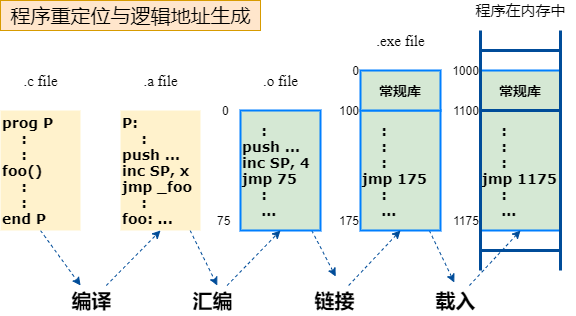

The diagram above was exported from draw.io. Its source (the exported page's mxGraphModel, read from the mxfile embedded in the PNG):
<mxGraphModel dx="760" dy="852" grid="1" gridSize="10" guides="1" tooltips="1" connect="1" arrows="1" fold="1" page="1" pageScale="1" pageWidth="1169" pageHeight="827" background="none" math="0" shadow="0">
  <root>
    <mxCell id="0" />
    <mxCell id="1" parent="0" />
    <mxCell id="55" style="rounded=0;orthogonalLoop=1;jettySize=auto;html=1;exitX=0.5;exitY=1;exitDx=0;exitDy=0;strokeColor=#004C99;strokeWidth=1;fontFamily=Times New Roman;fontSize=15;dashed=1;" parent="1" source="20" target="51" edge="1">
      <mxGeometry relative="1" as="geometry" />
    </mxCell>
    <mxCell id="20" value="&lt;span style=&quot;font-size: 14px;&quot;&gt;prog P&lt;/span&gt;&lt;br style=&quot;font-size: 14px;&quot;&gt;&lt;span style=&quot;font-size: 14px;&quot;&gt;&amp;nbsp; &amp;nbsp; :&lt;/span&gt;&lt;br style=&quot;font-size: 14px;&quot;&gt;&lt;span style=&quot;font-size: 14px;&quot;&gt;&amp;nbsp; &amp;nbsp; :&lt;/span&gt;&lt;br style=&quot;font-size: 14px;&quot;&gt;&lt;span style=&quot;font-size: 14px;&quot;&gt;foo()&lt;/span&gt;&lt;br style=&quot;font-size: 14px;&quot;&gt;&lt;span style=&quot;font-size: 14px;&quot;&gt;&amp;nbsp; &amp;nbsp; :&lt;/span&gt;&lt;br style=&quot;font-size: 14px;&quot;&gt;&lt;span style=&quot;font-size: 14px;&quot;&gt;&amp;nbsp; &amp;nbsp; :&lt;/span&gt;&lt;br style=&quot;font-size: 14px;&quot;&gt;&lt;span style=&quot;font-size: 14px;&quot;&gt;end P&lt;/span&gt;" style="text;html=1;strokeColor=none;fillColor=#fff2cc;align=left;verticalAlign=middle;whiteSpace=wrap;rounded=0;glass=0;labelBackgroundColor=none;fontSize=14;fontStyle=1;fontFamily=Verdana;" parent="1" vertex="1">
      <mxGeometry x="190" y="280" width="80" height="120" as="geometry" />
    </mxCell>
    <mxCell id="57" style="edgeStyle=none;rounded=0;orthogonalLoop=1;jettySize=auto;html=1;entryX=0.58;entryY=0;entryDx=0;entryDy=0;entryPerimeter=0;dashed=1;strokeColor=#004C99;strokeWidth=1;fontFamily=Times New Roman;fontSize=15;" parent="1" source="22" target="52" edge="1">
      <mxGeometry relative="1" as="geometry" />
    </mxCell>
    <mxCell id="22" value="&lt;span style=&quot;font-size: 14px;&quot;&gt;P:&lt;/span&gt;&lt;br style=&quot;font-size: 14px;&quot;&gt;&lt;span style=&quot;font-size: 14px;&quot;&gt;&amp;nbsp; &amp;nbsp; :&lt;/span&gt;&lt;br style=&quot;font-size: 14px;&quot;&gt;&lt;span style=&quot;font-size: 14px;&quot;&gt;push ...&lt;/span&gt;&lt;br style=&quot;font-size: 14px;&quot;&gt;&lt;span style=&quot;font-size: 14px;&quot;&gt;inc SP, x&lt;/span&gt;&lt;br style=&quot;font-size: 14px;&quot;&gt;&lt;span style=&quot;font-size: 14px;&quot;&gt;jmp _foo&lt;/span&gt;&lt;br style=&quot;font-size: 14px;&quot;&gt;&lt;span style=&quot;font-size: 14px;&quot;&gt;&amp;nbsp; &amp;nbsp; :&lt;/span&gt;&lt;br style=&quot;font-size: 14px;&quot;&gt;&lt;span style=&quot;font-size: 14px;&quot;&gt;foo: ...&lt;/span&gt;" style="text;html=1;strokeColor=none;fillColor=#fff2cc;align=left;verticalAlign=middle;whiteSpace=wrap;rounded=0;glass=0;labelBackgroundColor=none;fontSize=14;fontStyle=1;fontFamily=Verdana;" parent="1" vertex="1">
      <mxGeometry x="310" y="280" width="80" height="120" as="geometry" />
    </mxCell>
    <mxCell id="59" style="edgeStyle=none;rounded=0;orthogonalLoop=1;jettySize=auto;html=1;dashed=1;strokeColor=#004C99;strokeWidth=1;fontFamily=Times New Roman;fontSize=15;" parent="1" source="23" edge="1">
      <mxGeometry relative="1" as="geometry">
        <mxPoint x="470" y="400" as="targetPoint" />
      </mxGeometry>
    </mxCell>
    <mxCell id="60" style="edgeStyle=none;rounded=0;orthogonalLoop=1;jettySize=auto;html=1;entryX=0.52;entryY=-0.3;entryDx=0;entryDy=0;entryPerimeter=0;dashed=1;strokeColor=#004C99;strokeWidth=1;fontFamily=Times New Roman;fontSize=15;" parent="1" source="23" target="53" edge="1">
      <mxGeometry relative="1" as="geometry" />
    </mxCell>
    <mxCell id="23" value="&lt;span style=&quot;font-size: 14px;&quot;&gt;&amp;nbsp; &amp;nbsp; :&lt;/span&gt;&lt;br style=&quot;font-size: 14px;&quot;&gt;&lt;span style=&quot;font-size: 14px;&quot;&gt;push ...&lt;/span&gt;&lt;br style=&quot;font-size: 14px;&quot;&gt;&lt;span style=&quot;font-size: 14px;&quot;&gt;inc SP, 4&lt;/span&gt;&lt;br style=&quot;font-size: 14px;&quot;&gt;&lt;span style=&quot;font-size: 14px;&quot;&gt;jmp 75&lt;/span&gt;&lt;br style=&quot;font-size: 14px;&quot;&gt;&lt;span style=&quot;font-size: 14px;&quot;&gt;&amp;nbsp; &amp;nbsp; :&lt;/span&gt;&lt;br style=&quot;font-size: 14px;&quot;&gt;&lt;span style=&quot;font-size: 14px;&quot;&gt;&amp;nbsp; &amp;nbsp; ...&lt;/span&gt;" style="text;html=1;strokeColor=#007FFF;fillColor=#d5e8d4;align=left;verticalAlign=middle;whiteSpace=wrap;rounded=0;glass=0;labelBackgroundColor=none;fontSize=14;fontStyle=1;fontFamily=Verdana;strokeWidth=2;" parent="1" vertex="1">
      <mxGeometry x="430" y="280" width="80" height="120" as="geometry" />
    </mxCell>
    <mxCell id="62" style="edgeStyle=none;rounded=0;orthogonalLoop=1;jettySize=auto;html=1;entryX=0.48;entryY=-0.1;entryDx=0;entryDy=0;entryPerimeter=0;dashed=1;strokeColor=#004C99;strokeWidth=1;fontFamily=Times New Roman;fontSize=15;" parent="1" source="24" target="54" edge="1">
      <mxGeometry relative="1" as="geometry" />
    </mxCell>
    <mxCell id="24" value="&amp;nbsp; &amp;nbsp; :&lt;br style=&quot;font-size: 14px;&quot;&gt;&amp;nbsp; &amp;nbsp; :&lt;br style=&quot;font-size: 14px;&quot;&gt;&amp;nbsp; &amp;nbsp; :&lt;br style=&quot;font-size: 14px;&quot;&gt;&lt;span style=&quot;font-size: 14px;&quot;&gt;jmp 175&lt;br style=&quot;font-size: 14px;&quot;&gt;&amp;nbsp; &amp;nbsp; :&lt;br style=&quot;font-size: 14px;&quot;&gt;&amp;nbsp; &amp;nbsp; ...&lt;br style=&quot;font-size: 14px;&quot;&gt;&lt;/span&gt;" style="text;html=1;strokeColor=#007FFF;fillColor=#d5e8d4;align=left;verticalAlign=middle;whiteSpace=wrap;rounded=0;glass=0;labelBackgroundColor=none;fontSize=14;fontStyle=1;fontFamily=Verdana;strokeWidth=2;" parent="1" vertex="1">
      <mxGeometry x="550" y="280" width="80" height="120" as="geometry" />
    </mxCell>
    <mxCell id="25" value="常规库" style="text;html=1;strokeColor=#007FFF;fillColor=#d5e8d4;align=center;verticalAlign=middle;whiteSpace=wrap;rounded=0;glass=0;labelBackgroundColor=none;fontSize=14;fontStyle=1;strokeWidth=2;" parent="1" vertex="1">
      <mxGeometry x="550" y="240" width="80" height="40" as="geometry" />
    </mxCell>
    <mxCell id="27" value="&amp;nbsp; &amp;nbsp; :&lt;br style=&quot;font-size: 14px;&quot;&gt;&amp;nbsp; &amp;nbsp; :&lt;br style=&quot;font-size: 14px;&quot;&gt;&amp;nbsp; &amp;nbsp; :&lt;br style=&quot;font-size: 14px;&quot;&gt;jmp 1175&lt;br style=&quot;font-size: 14px;&quot;&gt;&amp;nbsp; &amp;nbsp; :&lt;br style=&quot;font-size: 14px;&quot;&gt;&amp;nbsp; &amp;nbsp; ..." style="text;html=1;strokeColor=#007FFF;fillColor=#d5e8d4;align=left;verticalAlign=middle;whiteSpace=wrap;rounded=0;glass=0;labelBackgroundColor=none;fontSize=14;fontStyle=1;fontFamily=Verdana;strokeWidth=2;" parent="1" vertex="1">
      <mxGeometry x="670" y="280" width="80" height="120" as="geometry" />
    </mxCell>
    <mxCell id="28" value="常规库" style="text;html=1;strokeColor=#007FFF;fillColor=#d5e8d4;align=center;verticalAlign=middle;whiteSpace=wrap;rounded=0;glass=0;labelBackgroundColor=none;fontSize=14;fontStyle=1;strokeWidth=2;" parent="1" vertex="1">
      <mxGeometry x="670" y="240" width="80" height="40" as="geometry" />
    </mxCell>
    <mxCell id="30" value="0" style="text;html=1;align=left;verticalAlign=middle;resizable=0;points=[];autosize=1;fontSize=12;" parent="1" vertex="1">
      <mxGeometry x="410" y="270" width="20" height="20" as="geometry" />
    </mxCell>
    <mxCell id="31" value="75" style="text;html=1;align=left;verticalAlign=middle;resizable=0;points=[];autosize=1;fontSize=12;" parent="1" vertex="1">
      <mxGeometry x="405" y="380" width="30" height="20" as="geometry" />
    </mxCell>
    <mxCell id="32" value="100" style="text;html=1;align=left;verticalAlign=middle;resizable=0;points=[];autosize=1;fontSize=12;" parent="1" vertex="1">
      <mxGeometry x="527" y="270" width="40" height="20" as="geometry" />
    </mxCell>
    <mxCell id="33" value="0" style="text;html=1;align=center;verticalAlign=middle;resizable=0;points=[];autosize=1;fontSize=12;" parent="1" vertex="1">
      <mxGeometry x="535" y="230" width="20" height="20" as="geometry" />
    </mxCell>
    <mxCell id="34" value="175" style="text;html=1;align=left;verticalAlign=middle;resizable=0;points=[];autosize=1;fontSize=12;" parent="1" vertex="1">
      <mxGeometry x="527" y="380" width="40" height="20" as="geometry" />
    </mxCell>
    <mxCell id="35" value="1000" style="text;html=1;align=center;verticalAlign=middle;resizable=0;points=[];autosize=1;fontSize=12;" parent="1" vertex="1">
      <mxGeometry x="635" y="230" width="40" height="20" as="geometry" />
    </mxCell>
    <mxCell id="36" value="1100" style="text;html=1;align=left;verticalAlign=middle;resizable=0;points=[];autosize=1;fontSize=12;" parent="1" vertex="1">
      <mxGeometry x="641" y="270" width="40" height="20" as="geometry" />
    </mxCell>
    <mxCell id="37" value="1175" style="text;html=1;align=left;verticalAlign=middle;resizable=0;points=[];autosize=1;fontSize=12;" parent="1" vertex="1">
      <mxGeometry x="641" y="380" width="40" height="20" as="geometry" />
    </mxCell>
    <mxCell id="42" value="" style="group;strokeColor=none;strokeWidth=1;" parent="1" vertex="1" connectable="0">
      <mxGeometry x="670" y="200" width="80" height="240" as="geometry" />
    </mxCell>
    <mxCell id="38" value="" style="endArrow=none;html=1;fontFamily=Verdana;fontSize=14;strokeColor=#004C99;strokeWidth=3;" parent="42" edge="1">
      <mxGeometry width="50" height="50" relative="1" as="geometry">
        <mxPoint y="240" as="sourcePoint" />
        <mxPoint as="targetPoint" />
      </mxGeometry>
    </mxCell>
    <mxCell id="39" value="" style="endArrow=none;html=1;fontFamily=Verdana;fontSize=14;strokeColor=#004C99;strokeWidth=3;" parent="42" edge="1">
      <mxGeometry width="50" height="50" relative="1" as="geometry">
        <mxPoint x="80" y="240" as="sourcePoint" />
        <mxPoint x="80" as="targetPoint" />
      </mxGeometry>
    </mxCell>
    <mxCell id="40" value="" style="endArrow=none;html=1;fontFamily=Verdana;fontSize=14;strokeColor=#004C99;strokeWidth=3;" parent="42" edge="1">
      <mxGeometry width="50" height="50" relative="1" as="geometry">
        <mxPoint y="220" as="sourcePoint" />
        <mxPoint x="80" y="220" as="targetPoint" />
      </mxGeometry>
    </mxCell>
    <mxCell id="41" value="" style="endArrow=none;html=1;fontFamily=Verdana;fontSize=14;strokeWidth=3;strokeColor=#004C99;" parent="42" edge="1">
      <mxGeometry width="50" height="50" relative="1" as="geometry">
        <mxPoint y="20" as="sourcePoint" />
        <mxPoint x="80" y="20" as="targetPoint" />
      </mxGeometry>
    </mxCell>
    <mxCell id="44" value="" style="endArrow=none;html=1;fontFamily=Verdana;fontSize=14;strokeColor=#004C99;strokeWidth=3;" parent="42" edge="1">
      <mxGeometry width="50" height="50" relative="1" as="geometry">
        <mxPoint y="80" as="sourcePoint" />
        <mxPoint x="80" y="80" as="targetPoint" />
      </mxGeometry>
    </mxCell>
    <mxCell id="45" value="程序在内存中" style="text;html=1;align=center;verticalAlign=middle;resizable=0;points=[];autosize=1;fontSize=15;fontFamily=Times New Roman;fontStyle=0" parent="1" vertex="1">
      <mxGeometry x="655" y="170" width="110" height="20" as="geometry" />
    </mxCell>
    <mxCell id="46" value=".c file" style="text;html=1;align=center;verticalAlign=middle;resizable=0;points=[];autosize=1;fontSize=15;fontFamily=Times New Roman;fontStyle=0" parent="1" vertex="1">
      <mxGeometry x="205" y="240" width="50" height="20" as="geometry" />
    </mxCell>
    <mxCell id="47" value=".a file" style="text;html=1;align=center;verticalAlign=middle;resizable=0;points=[];autosize=1;fontSize=15;fontFamily=Times New Roman;fontStyle=0" parent="1" vertex="1">
      <mxGeometry x="325" y="240" width="50" height="20" as="geometry" />
    </mxCell>
    <mxCell id="48" value=".o file" style="text;html=1;align=center;verticalAlign=middle;resizable=0;points=[];autosize=1;fontSize=15;fontFamily=Times New Roman;fontStyle=0" parent="1" vertex="1">
      <mxGeometry x="445" y="240" width="50" height="20" as="geometry" />
    </mxCell>
    <mxCell id="49" value=".exe file" style="text;html=1;align=center;verticalAlign=middle;resizable=0;points=[];autosize=1;fontSize=15;fontFamily=Times New Roman;fontStyle=0" parent="1" vertex="1">
      <mxGeometry x="560" y="200" width="60" height="20" as="geometry" />
    </mxCell>
    <mxCell id="56" style="edgeStyle=none;rounded=0;orthogonalLoop=1;jettySize=auto;html=1;entryX=0.5;entryY=1;entryDx=0;entryDy=0;dashed=1;strokeColor=#004C99;strokeWidth=1;fontFamily=Times New Roman;fontSize=15;" parent="1" source="51" target="22" edge="1">
      <mxGeometry relative="1" as="geometry" />
    </mxCell>
    <mxCell id="51" value="编译" style="text;html=1;align=center;verticalAlign=middle;resizable=0;points=[];autosize=1;fontSize=20;fontFamily=Times New Roman;fontStyle=1" parent="1" vertex="1">
      <mxGeometry x="251" y="455" width="60" height="30" as="geometry" />
    </mxCell>
    <mxCell id="58" style="edgeStyle=none;rounded=0;orthogonalLoop=1;jettySize=auto;html=1;entryX=0.5;entryY=1;entryDx=0;entryDy=0;dashed=1;strokeColor=#004C99;strokeWidth=1;fontFamily=Times New Roman;fontSize=15;" parent="1" source="52" target="23" edge="1">
      <mxGeometry relative="1" as="geometry" />
    </mxCell>
    <mxCell id="52" value="汇编" style="text;html=1;align=center;verticalAlign=middle;resizable=0;points=[];autosize=1;fontSize=20;fontFamily=Times New Roman;fontStyle=1" parent="1" vertex="1">
      <mxGeometry x="372" y="455" width="60" height="30" as="geometry" />
    </mxCell>
    <mxCell id="61" style="edgeStyle=none;rounded=0;orthogonalLoop=1;jettySize=auto;html=1;entryX=0.5;entryY=1;entryDx=0;entryDy=0;dashed=1;strokeColor=#004C99;strokeWidth=1;fontFamily=Times New Roman;fontSize=15;" parent="1" source="53" target="24" edge="1">
      <mxGeometry relative="1" as="geometry" />
    </mxCell>
    <mxCell id="53" value="链接" style="text;html=1;align=center;verticalAlign=middle;resizable=0;points=[];autosize=1;fontSize=20;fontFamily=Times New Roman;fontStyle=1" parent="1" vertex="1">
      <mxGeometry x="494" y="455" width="60" height="30" as="geometry" />
    </mxCell>
    <mxCell id="63" style="edgeStyle=none;rounded=0;orthogonalLoop=1;jettySize=auto;html=1;entryX=0.5;entryY=1;entryDx=0;entryDy=0;dashed=1;strokeColor=#004C99;strokeWidth=1;fontFamily=Times New Roman;fontSize=15;" parent="1" source="54" target="27" edge="1">
      <mxGeometry relative="1" as="geometry" />
    </mxCell>
    <mxCell id="54" value="载入" style="text;html=1;align=center;verticalAlign=middle;resizable=0;points=[];autosize=1;fontSize=20;fontFamily=Times New Roman;fontStyle=1" parent="1" vertex="1">
      <mxGeometry x="615" y="455" width="60" height="30" as="geometry" />
    </mxCell>
    <mxCell id="64" value="程序重定位与逻辑地址生成" style="text;html=1;align=center;verticalAlign=middle;resizable=0;points=[];autosize=1;fontSize=20;fontFamily=Times New Roman;fillColor=#ffe6cc;strokeColor=#d79b00;shadow=0;rounded=0;glass=0;comic=0;fontStyle=0;gradientColor=none;" parent="1" vertex="1">
      <mxGeometry x="190" y="170" width="260" height="30" as="geometry" />
    </mxCell>
  </root>
</mxGraphModel>